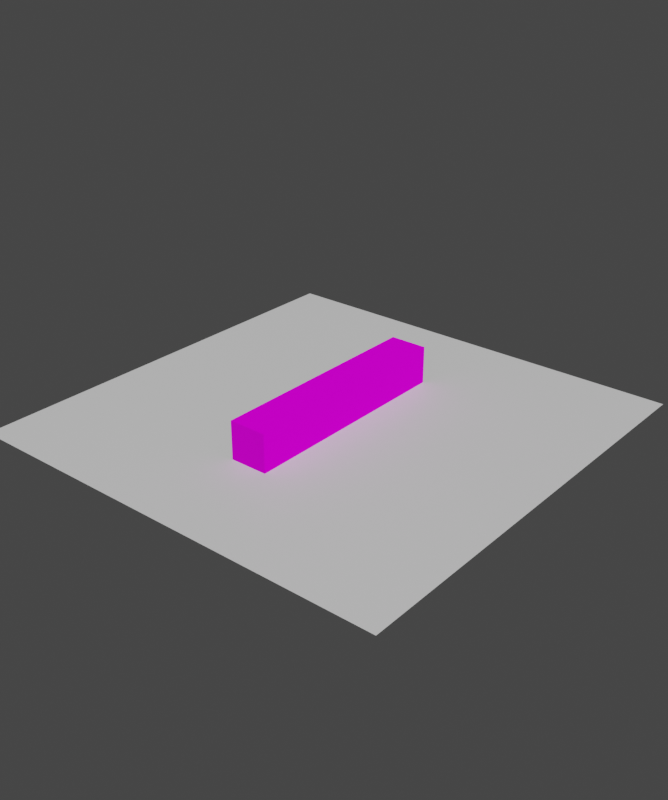 # Source: cafe.blend  (saved by Blender 3.0.42; exported with 4.5.12 LTS)
import bpy
from mathutils import Matrix  # noqa: F401  (used for matrix-valued properties, if any)

bpy.ops.wm.read_factory_settings(use_empty=True)
scene = bpy.context.scene
scene.name = 'Scene'

# ---- collections
col_collection = bpy.data.collections.new('Collection'); scene.collection.children.link(col_collection)

# ---- images (referenced by path relative to the original .blend; pixels are not part of the script)
import os
ASSET_DIR = os.environ.get("B2B_ASSET_DIR", "")  # directory of the original .blend (textures are referenced by path, not embedded)
HERE = os.path.dirname(os.path.abspath(__file__))  # packed textures are extracted next to this script under _unpacked/

def load_image(name, relpath, width, height, colorspace="sRGB"):
    """Load a texture the original file referenced (path relative to the .blend, or extracted next to this script)."""
    p = next((c for c in (os.path.join(HERE, relpath), os.path.join(ASSET_DIR, relpath)) if relpath and os.path.exists(c)), "")
    if p:
        img = bpy.data.images.load(p, check_existing=True)
        img.name = name
    else:  # same state as the original file: an image datablock whose file is absent (Cycles renders it pink)
        img = bpy.data.images.new(name, width, height)
        img.source = "FILE"
        img.filepath = "//" + (relpath or name)
    img.colorspace_settings.name = colorspace
    return img
img_wood067_1k_displacement_jpg = load_image('Wood067_1K_Displacement.jpg', 'Wood067_1K_Displacement.jpg', 1024, 1024, 'sRGB')
img_wood067_1k_normalgl_jpg = load_image('Wood067_1K_NormalGL.jpg', 'Wood067_1K_NormalGL.jpg', 1024, 1024, 'sRGB')
img_wood067_1k_color_jpg = load_image('Wood067_1K_Color.jpg', 'Wood067_1K_Color.jpg', 1024, 1024, 'sRGB')
img_wood067_1k_roughness_jpg = load_image('Wood067_1K_Roughness.jpg', 'Wood067_1K_Roughness.jpg', 1024, 1024, 'sRGB')

# ---- materials (node trees are filled in below, after node groups)
mat_desk = bpy.data.materials.new('desk')
mat_desk.use_transparent_shadow = False
mat_material_001 = bpy.data.materials.new('Material.001')
mat_material_001.use_transparent_shadow = False

# ---- material node trees
mat_desk.use_nodes = True; mat_desk.node_tree.nodes.clear()
_N = mat_desk.node_tree.nodes; _L = mat_desk.node_tree.links
n0 = _N.new('ShaderNodeOutputMaterial'); n0.name = 'Material Output'; n0.location = (818, 300)
n1 = _N.new('ShaderNodeBsdfPrincipled'); n1.name = 'Principled BSDF'; n1.location = (10, 300)
n1.distribution = 'GGX'
n1.subsurface_method = 'RANDOM_WALK_SKIN'
n1.inputs[3].default_value = 1.45
n1.inputs[13].default_value = 0.07455
n1.inputs[27].default_value = (0.0, 0.0, 0.0, 1.0)
n1.inputs[28].default_value = 1.0
n2 = _N.new('ShaderNodeDisplacement'); n2.name = 'Displacement'; n2.location = (598, 154)
n2.inputs[2].default_value = 1.0
n3 = _N.new('ShaderNodeTexImage'); n3.name = 'Image Texture.001'; n3.location = (315, 14)
n3.image = img_wood067_1k_displacement_jpg
n4 = _N.new('ShaderNodeTexImage'); n4.name = 'Image Texture.002'; n4.location = (-321, -10)
n4.image = img_wood067_1k_normalgl_jpg
n5 = _N.new('ShaderNodeTexImage'); n5.name = 'Image Texture'; n5.location = (-278, 332)
n5.image = img_wood067_1k_color_jpg
n6 = _N.new('ShaderNodeTexImage'); n6.name = 'Image Texture.003'; n6.location = (-612, 141)
n6.image = img_wood067_1k_roughness_jpg
_L.new(n5.outputs[0], n1.inputs[0])
_L.new(n1.outputs[0], n0.inputs[0])
_L.new(n2.outputs[0], n0.inputs[2])
_L.new(n3.outputs[0], n2.inputs[3])
_L.new(n4.outputs[0], n1.inputs[5])
_L.new(n6.outputs[0], n1.inputs[2])
n0.is_active_output = True
mat_material_001.use_nodes = True; mat_material_001.node_tree.nodes.clear()
_N = mat_material_001.node_tree.nodes; _L = mat_material_001.node_tree.links
n0 = _N.new('ShaderNodeBsdfPrincipled'); n0.name = 'Principled BSDF'; n0.location = (10, 300)
n0.distribution = 'GGX'
n0.subsurface_method = 'RANDOM_WALK_SKIN'
n0.inputs[3].default_value = 1.45
n0.inputs[27].default_value = (0.0, 0.0, 0.0, 1.0)
n0.inputs[28].default_value = 1.0
n1 = _N.new('ShaderNodeOutputMaterial'); n1.name = 'Material Output'; n1.location = (300, 300)
_L.new(n0.outputs[0], n1.inputs[0])
n1.is_active_output = True

# ---- world
world_world = bpy.data.worlds.new('World'); scene.world = world_world
world_world.use_nodes = True; world_world.node_tree.nodes.clear()
_N = world_world.node_tree.nodes; _L = world_world.node_tree.links
n0 = _N.new('ShaderNodeOutputWorld'); n0.name = 'World Output'; n0.location = (300, 300)
n1 = _N.new('ShaderNodeBackground'); n1.name = 'Background'; n1.location = (10, 300)
n1.inputs[0].default_value = (0.05088, 0.05088, 0.05088, 1.0)
_L.new(n1.outputs[0], n0.inputs[0])
n0.is_active_output = True
world_world.color = (0.05088, 0.05088, 0.05088)
world_world.use_sun_shadow = False
world_world.sun_shadow_jitter_overblur = 0.0

# ---- meshes
me_cube_001 = bpy.data.meshes.new('Cube.001')
me_cube_001.from_pydata([(-1.0, -6.0, -1.0), (-1.0, -6.0, 1.0), (-1.0, 6.0, -1.0), (-1.0, 6.0, 1.0), (1.0, -6.0, -1.0), (1.0, -6.0, 1.0), (1.0, 6.0, -1.0), (1.0, 6.0, 1.0)], [], [(0, 1, 3, 2), (2, 3, 7, 6), (6, 7, 5, 4), (4, 5, 1, 0), (2, 6, 4, 0), (7, 3, 1, 5)])
_uv = me_cube_001.uv_layers.new(name='UVMap')
_uv.uv.foreach_set('vector', [1.028, 0.25, 1.028, 0.4167, 0.02799, 0.4167, 0.02799, 0.25, 0.1947, 0.08333, 0.3613, 0.08333, 0.3613, 0.25, 0.1947, 0.25, 1.028, 0.4167, 1.028, 0.5833, 0.02799, 0.5833, 0.02799, 0.4167, 0.02799, 0.08333, 0.1947, 0.08333, 0.1947, 0.25, 0.02799, 0.25, 0.02799, 0.75, 0.02799, 0.5833, 1.028, 0.5833, 1.028, 0.75, 0.02799, 0.9167, 0.02799, 0.75, 1.028, 0.75, 1.028, 0.9167])
me_cube_001.materials.append(mat_desk)
me_cube_001.use_remesh_fix_poles = True
me_cube_001.use_remesh_preserve_attributes = False
me_cube_001.update()
me_plane = bpy.data.meshes.new('Plane')
me_plane.from_pydata([(-1.0, -1.0, 0.0), (1.0, -1.0, 0.0), (-1.0, 1.0, 0.0), (1.0, 1.0, 0.0)], [], [(0, 1, 3, 2)])
_uv = me_plane.uv_layers.new(name='UVMap')
_uv.uv.foreach_set('vector', [0.0, 0.0, 1.0, 0.0, 1.0, 1.0, 0.0, 1.0])
me_plane.materials.append(mat_material_001)
me_plane.use_remesh_fix_poles = True
me_plane.use_remesh_preserve_attributes = False
me_plane.update()

# ---- objects
ob_bar = bpy.data.objects.new('bar', me_cube_001)
ob_floor = bpy.data.objects.new('floor', me_plane)

# ---- transforms, parenting, visibility, modifiers, constraints
ob_bar.location = (0.0, 0.0, 1.0)
ob_floor.location = (0.0, 0.0, 0.0)
ob_floor.scale = (11.64, 11.64, 11.64)

# ---- collection membership
col_collection.objects.link(ob_bar)
col_collection.objects.link(ob_floor)

# ---- scene / render settings (as saved in the file)
scene.frame_start = 1; scene.frame_end = 250; scene.frame_set(0)
scene.render.engine = 'BLENDER_EEVEE_NEXT'
scene.render.resolution_y = 2300
scene.cycles.sampling_pattern = 'TABULATED_SOBOL'
scene.cycles.use_light_tree = False
scene.view_settings.view_transform = 'Filmic'
bpy.context.view_layer.update()

# ---- added for rendering (the .blend has no active camera and no usable light): camera, sun
cam_auto = bpy.data.cameras.new('AutoCamera')
cam_auto.lens = 50.0
cam_auto.sensor_width = 36.0
cam_auto.clip_end = 1000.0
ob_auto_camera = bpy.data.objects.new('AutoCamera', cam_auto)
scene.collection.objects.link(ob_auto_camera)
ob_auto_camera.location = (30.521, -36.6252, 25.4168)
ob_auto_camera.rotation_euler = (1.09748, -7.21219e-08, 0.694738)
scene.camera = ob_auto_camera
light_auto_sun = bpy.data.lights.new('AutoSun', 'SUN')
light_auto_sun.energy = 3.0
light_auto_sun.angle = 0.0523599
ob_auto_sun = bpy.data.objects.new('AutoSun', light_auto_sun)
scene.collection.objects.link(ob_auto_sun)
ob_auto_sun.rotation_euler = (0.872665, 0.174533, 0.523599)
bpy.context.view_layer.update()

